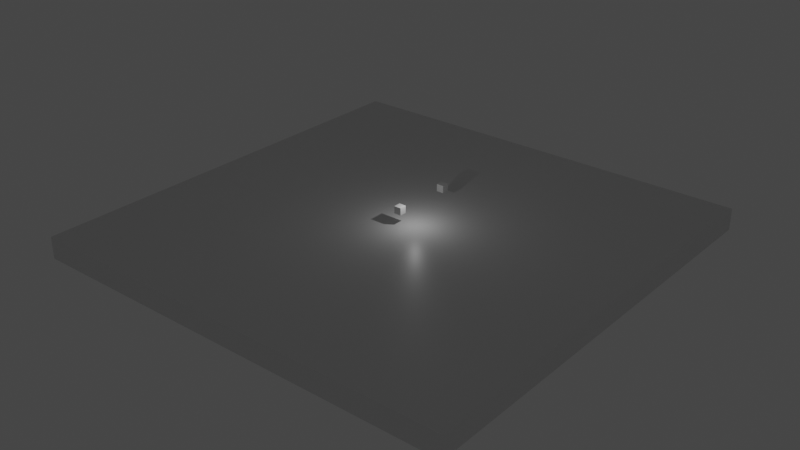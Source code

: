 # Source: MultiplayerGame.blend  (saved by Blender 2.83.11; exported with 4.5.12 LTS)
import bpy
from mathutils import Matrix  # noqa: F401  (used for matrix-valued properties, if any)

bpy.ops.wm.read_factory_settings(use_empty=True)
scene = bpy.context.scene
scene.name = 'Scene'

# ---- collections
col_collection_1 = bpy.data.collections.new('Collection 1'); scene.collection.children.link(col_collection_1)

# ---- materials (node trees are filled in below, after node groups)
mat_material = bpy.data.materials.new('Material')
mat_material.alpha_threshold = 0.0
mat_material.use_transparent_shadow = False
mat_material.line_color = (0.0, 0.0, 0.0, 1.0)

# ---- material node trees
mat_material.use_nodes = True; mat_material.node_tree.nodes.clear()
_N = mat_material.node_tree.nodes; _L = mat_material.node_tree.links
n0 = _N.new('ShaderNodeOutputMaterial'); n0.name = 'Material Output'; n0.location = (300, 300)
n1 = _N.new('ShaderNodeBsdfPrincipled'); n1.name = 'Principled BSDF'; n1.location = (10, 300)
n1.distribution = 'GGX'
n1.subsurface_method = 'BURLEY'
n1.inputs[2].default_value = 0.4
n1.inputs[3].default_value = 1.45
n1.inputs[27].default_value = (0.0, 0.0, 0.0, 1.0)
n1.inputs[28].default_value = 1.0
_L.new(n1.outputs[0], n0.inputs[0])
n0.is_active_output = True

# ---- world
world_world = bpy.data.worlds.new('World'); scene.world = world_world
world_world.color = (0.05088, 0.05088, 0.05088)
world_world.use_sun_shadow = False
world_world.sun_shadow_jitter_overblur = 0.0

# ---- lights
light_light = bpy.data.lights.new('Light', 'POINT')
light_light.transmission_factor = 0.0
light_light.energy = 1000.0
light_light.shadow_soft_size = 0.1
light_light.shadow_maximum_resolution = 0.006
light_light.use_absolute_resolution = True

# ---- meshes
me_cube = bpy.data.meshes.new('Cube')
me_cube.from_pydata([(1.0, 1.0, 1.0), (1.0, 1.0, -1.0), (1.0, -1.0, 1.0), (1.0, -1.0, -1.0), (-1.0, 1.0, 1.0), (-1.0, 1.0, -1.0), (-1.0, -1.0, 1.0), (-1.0, -1.0, -1.0)], [], [(0, 4, 6, 2), (3, 2, 6, 7), (7, 6, 4, 5), (5, 1, 3, 7), (1, 0, 2, 3), (5, 4, 0, 1)])
_uv = me_cube.uv_layers.new(name='UVMap')
_uv.uv.foreach_set('vector', [0.625, 0.5, 0.875, 0.5, 0.875, 0.75, 0.625, 0.75, 0.375, 0.75, 0.625, 0.75, 0.625, 1.0, 0.375, 1.0, 0.375, 0.0, 0.625, 0.0, 0.625, 0.25, 0.375, 0.25, 0.125, 0.5, 0.375, 0.5, 0.375, 0.75, 0.125, 0.75, 0.375, 0.5, 0.625, 0.5, 0.625, 0.75, 0.375, 0.75, 0.375, 0.25, 0.625, 0.25, 0.625, 0.5, 0.375, 0.5])
me_cube.materials.append(mat_material)
me_cube.use_remesh_preserve_volume = False
me_cube.use_remesh_preserve_attributes = False
me_cube.use_mirror_vertex_groups = False
me_cube.update()
me_cube_001 = bpy.data.meshes.new('Cube.001')
me_cube_001.from_pydata([(-1.0, -1.0, -1.0), (-1.0, -1.0, 1.0), (-1.0, 1.0, -1.0), (-1.0, 1.0, 1.0), (1.0, -1.0, -1.0), (1.0, -1.0, 1.0), (1.0, 1.0, -1.0), (1.0, 1.0, 1.0)], [], [(0, 1, 3, 2), (2, 3, 7, 6), (6, 7, 5, 4), (4, 5, 1, 0), (2, 6, 4, 0), (7, 3, 1, 5)])
_uv = me_cube_001.uv_layers.new(name='UVMap')
_uv.uv.foreach_set('vector', [0.375, 0.0, 0.625, 0.0, 0.625, 0.25, 0.375, 0.25, 0.375, 0.25, 0.625, 0.25, 0.625, 0.5, 0.375, 0.5, 0.375, 0.5, 0.625, 0.5, 0.625, 0.75, 0.375, 0.75, 0.375, 0.75, 0.625, 0.75, 0.625, 1.0, 0.375, 1.0, 0.125, 0.5, 0.375, 0.5, 0.375, 0.75, 0.125, 0.75, 0.625, 0.5, 0.875, 0.5, 0.875, 0.75, 0.625, 0.75])
me_cube_001.use_remesh_fix_poles = True
me_cube_001.use_remesh_preserve_attributes = False
me_cube_001.use_mirror_vertex_groups = False
me_cube_001.update()
me_cube_002 = bpy.data.meshes.new('Cube.002')
me_cube_002.from_pydata([(-1.0, -1.0, -1.0), (-1.0, -1.0, 1.0), (-1.0, 1.0, -1.0), (-1.0, 1.0, 1.0), (1.0, -1.0, -1.0), (1.0, -1.0, 1.0), (1.0, 1.0, -1.0), (1.0, 1.0, 1.0)], [], [(0, 1, 3, 2), (2, 3, 7, 6), (6, 7, 5, 4), (4, 5, 1, 0), (2, 6, 4, 0), (7, 3, 1, 5)])
_uv = me_cube_002.uv_layers.new(name='UVMap')
_uv.uv.foreach_set('vector', [0.375, 0.0, 0.625, 0.0, 0.625, 0.25, 0.375, 0.25, 0.375, 0.25, 0.625, 0.25, 0.625, 0.5, 0.375, 0.5, 0.375, 0.5, 0.625, 0.5, 0.625, 0.75, 0.375, 0.75, 0.375, 0.75, 0.625, 0.75, 0.625, 1.0, 0.375, 1.0, 0.125, 0.5, 0.375, 0.5, 0.375, 0.75, 0.125, 0.75, 0.625, 0.5, 0.875, 0.5, 0.875, 0.75, 0.625, 0.75])
me_cube_002.use_remesh_fix_poles = True
me_cube_002.use_remesh_preserve_attributes = False
me_cube_002.use_mirror_vertex_groups = False
me_cube_002.update()

# ---- objects
ob_cube = bpy.data.objects.new('Cube', me_cube)
ob_light = bpy.data.objects.new('Light', light_light)
ob_cube_001 = bpy.data.objects.new('Cube.001', me_cube_001)
ob_cube_002 = bpy.data.objects.new('Cube.002', me_cube_002)

# ---- transforms, parenting, visibility, modifiers, constraints
ob_cube.location = (0.0, 0.0, -5.77)
ob_cube.scale = (60.5, 60.5, 3.025)
ob_cube.lock_rotations_4d = False
ob_cube.empty_display_type = 'ARROWS'
ob_cube.lineart.crease_threshold = 0.0
ob_light.location = (4.076, 1.005, 5.904)
ob_light.rotation_euler = (0.6503, 0.05522, 1.866)
ob_light.lock_rotations_4d = False
ob_light.empty_display_type = 'ARROWS'
ob_light.color = (0.0, 0.0, 0.0, 0.0)
ob_light.lineart.crease_threshold = 0.0
ob_cube_001.location = (0.0, 0.0, 0.8791)
ob_cube_001.lineart.crease_threshold = 0.0
ob_cube_002.location = (0.1321, 16.96, 0.8791)
ob_cube_002.lineart.crease_threshold = 0.0

# ---- collection membership
col_collection_1.objects.link(ob_cube)
col_collection_1.objects.link(ob_light)
col_collection_1.objects.link(ob_cube_001)
col_collection_1.objects.link(ob_cube_002)

# ---- scene / render settings (as saved in the file)
scene.frame_start = 1; scene.frame_end = 250; scene.frame_set(1)
scene.render.engine = 'BLENDER_EEVEE_NEXT'
scene.cycles.use_denoising = False
scene.cycles.samples = 128
scene.cycles.sampling_pattern = 'TABULATED_SOBOL'
scene.cycles.use_adaptive_sampling = False
scene.cycles.use_light_tree = False
scene.view_settings.view_transform = 'Filmic'
bpy.context.view_layer.update()

# ---- added for rendering (the .blend has no active camera): camera
cam_auto = bpy.data.cameras.new('AutoCamera')
cam_auto.lens = 50.0
cam_auto.sensor_width = 36.0
cam_auto.clip_end = 2783.77
ob_auto_camera = bpy.data.objects.new('AutoCamera', cam_auto)
scene.collection.objects.link(ob_auto_camera)
ob_auto_camera.location = (158.62, -190.344, 123.438)
ob_auto_camera.rotation_euler = (1.09748, -7.21219e-08, 0.694738)
scene.camera = ob_auto_camera
bpy.context.view_layer.update()
